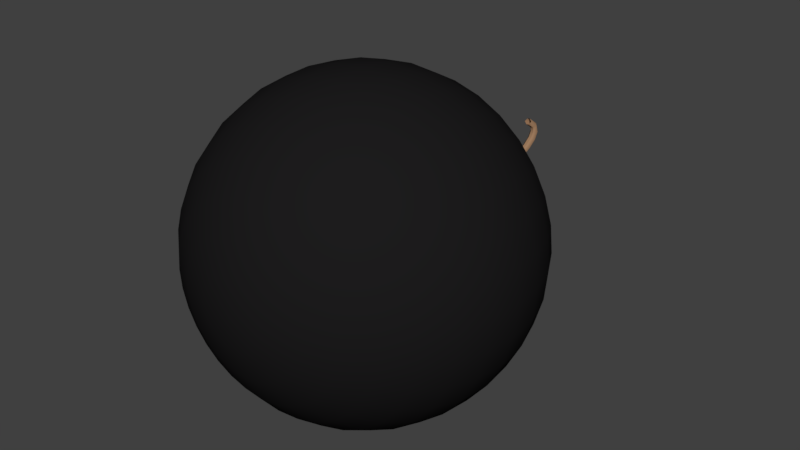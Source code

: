 # Source: Bomb.blend  (saved by Blender 2.79.0; exported with 4.5.12 LTS)
import bpy
from mathutils import Matrix  # noqa: F401  (used for matrix-valued properties, if any)

bpy.ops.wm.read_factory_settings(use_empty=True)
scene = bpy.context.scene
scene.name = 'Scene'

# ---- collections
col_collection_1 = bpy.data.collections.new('Collection 1'); scene.collection.children.link(col_collection_1)

# ---- materials (node trees are filled in below, after node groups)
mat_fuse = bpy.data.materials.new('Fuse')
mat_fuse.alpha_threshold = 0.0
mat_fuse.use_transparent_shadow = False
mat_fuse.diffuse_color = (0.3588, 0.2084, 0.117, 1.0)
mat_fuse.specular_color = (0.0, 0.0, 0.0)
mat_fuse.roughness = 0.5
mat_bombblack = bpy.data.materials.new('BombBlack')
mat_bombblack.alpha_threshold = 0.0
mat_bombblack.use_transparent_shadow = False
mat_bombblack.diffuse_color = (0.01218, 0.01164, 0.01222, 1.0)
mat_bombblack.roughness = 0.5

# ---- material node trees

# ---- world
world_world = bpy.data.worlds.new('World'); scene.world = world_world
world_world.color = (0.05088, 0.05088, 0.05088)
world_world.use_sun_shadow = False
world_world.sun_shadow_jitter_overblur = 0.0
world_world.cycles.sampling_method = 'MANUAL'

# ---- meshes
me_mesh = bpy.data.meshes.new('Mesh')
me_mesh.from_pydata([(0.008558, 0.253, 0.1213), (-0.007803, 0.2485, 0.1002), (0.0122, 0.2357, 0.08742), (0.02526, 0.2994, 0.08248), (0.005563, 0.2858, 0.06992), (0.02318, 0.2665, 0.06313), (0.03158, 0.3083, 0.03151), (0.01005, 0.292, 0.0329), (0.02633, 0.2707, 0.0363), (0.0288, 0.285, -0.02061), (0.007558, 0.2723, -0.009829), (0.02406, 0.2537, 0.0006709), (0.02014, 0.2401, -0.06994), (-0.0004759, 0.2308, -0.05521), (0.01653, 0.2149, -0.04152), (0.007808, 0.1796, -0.116), (-0.01232, 0.1727, -0.09943), (0.005116, 0.1589, -0.08404), (-0.006404, 0.1085, -0.1569), (-0.02615, 0.1034, -0.1391), (-0.008314, 0.09173, -0.1226), (-0.02074, 0.03163, -0.1897), (-0.04014, 0.0285, -0.1712), (-0.02188, 0.01912, -0.1536), (-0.03343, -0.04597, -0.2115), (-0.05247, -0.04685, -0.1924), (-0.0337, -0.05305, -0.174), (-0.04266, -0.1199, -0.2189), (-0.06131, -0.1175, -0.1995), (-0.04195, -0.1186, -0.1807), (-0.04631, -0.186, -0.2072), (-0.06475, -0.1785, -0.1889), (-0.04503, -0.1713, -0.1719), (-0.04154, -0.237, -0.1704), (-0.06058, -0.2239, -0.1564), (-0.04189, -0.207, -0.1468), (-0.0263, -0.262, -0.1068), (-0.04687, -0.2462, -0.09928), (-0.03086, -0.2245, -0.1009), (0.0122, 0.2357, 0.08742), (0.03039, 0.2315, 0.09152), (0.02318, 0.2665, 0.06313), (0.04184, 0.2636, 0.06602), (0.02633, 0.2707, 0.0363), (0.04523, 0.2682, 0.03731), (0.02406, 0.2537, 0.0006709), (0.04293, 0.2507, 0.0005325), (0.01653, 0.2149, -0.04152), (0.03534, 0.2116, -0.04203), (0.005116, 0.1589, -0.08404), (0.0239, 0.1555, -0.08465), (-0.008314, 0.09173, -0.1226), (0.01048, 0.08839, -0.1232), (-0.02188, 0.01912, -0.1536), (-0.003046, 0.016, -0.1541), (-0.0337, -0.05305, -0.174), (-0.0148, -0.05571, -0.1743), (-0.04195, -0.1186, -0.1807), (-0.02294, -0.1204, -0.181), (-0.04503, -0.1713, -0.1719), (-0.02595, -0.1714, -0.1726), (-0.04189, -0.207, -0.1468), (-0.02302, -0.205, -0.149), (-0.03086, -0.2245, -0.1009), (-0.01256, -0.2216, -0.1055), (0.02674, 0.2488, 0.1254), (0.008558, 0.253, 0.1213), (0.04392, 0.2965, 0.08537), (0.02526, 0.2994, 0.08248), (0.05049, 0.3057, 0.03252), (0.03158, 0.3083, 0.03151), (0.04767, 0.2821, -0.02074), (0.0288, 0.285, -0.02061), (0.03895, 0.2369, -0.07046), (0.02014, 0.2401, -0.06994), (0.02659, 0.1762, -0.1166), (0.007808, 0.1796, -0.116), (0.01239, 0.1051, -0.1574), (-0.006404, 0.1085, -0.1569), (-0.001908, 0.02851, -0.1902), (-0.02074, 0.03163, -0.1897), (-0.01452, -0.04863, -0.2119), (-0.03343, -0.04597, -0.2115), (-0.02365, -0.1216, -0.2192), (-0.04266, -0.1199, -0.2189), (-0.02723, -0.186, -0.2078), (-0.04631, -0.186, -0.2072), (-0.02268, -0.2351, -0.1725), (-0.04154, -0.237, -0.1704), (-0.008012, -0.259, -0.1114), (-0.0263, -0.262, -0.1068), (0.03039, 0.2315, 0.09152), (0.04675, 0.236, 0.1125), (0.02674, 0.2488, 0.1254), (0.04184, 0.2636, 0.06602), (0.06154, 0.2772, 0.07858), (0.04392, 0.2965, 0.08537), (0.04523, 0.2682, 0.03731), (0.06677, 0.2845, 0.03592), (0.05049, 0.3057, 0.03252), (0.04293, 0.2507, 0.0005325), (0.06417, 0.2635, -0.01024), (0.04767, 0.2821, -0.02074), (0.03534, 0.2116, -0.04203), (0.05595, 0.221, -0.05676), (0.03895, 0.2369, -0.07046), (0.0239, 0.1555, -0.08465), (0.04403, 0.1625, -0.1013), (0.02659, 0.1762, -0.1166), (0.01048, 0.08839, -0.1232), (0.03023, 0.09341, -0.1409), (0.01239, 0.1051, -0.1574), (-0.003046, 0.016, -0.1541), (0.01635, 0.01913, -0.1726), (-0.001908, 0.02851, -0.1902), (-0.0148, -0.05571, -0.1743), (0.004245, -0.05482, -0.1935), (-0.01452, -0.04863, -0.2119), (-0.02294, -0.1204, -0.181), (-0.004282, -0.1227, -0.2004), (-0.02365, -0.1216, -0.2192), (-0.02595, -0.1714, -0.1726), (-0.007509, -0.1788, -0.1909), (-0.02723, -0.186, -0.2078), (-0.02302, -0.205, -0.149), (-0.003984, -0.2181, -0.163), (-0.02268, -0.2351, -0.1725), (-0.01256, -0.2216, -0.1055), (0.008002, -0.2374, -0.1131), (-0.008012, -0.259, -0.1114), (-0.1951, -0.2907, -0.1442), (-0.3827, -0.3476, -0.1442), (-0.5556, -0.44, -0.1442), (-0.7071, -0.5644, -0.1442), (-0.8315, -0.7159, -0.1442), (-0.9239, -0.8888, -0.1442), (-0.9808, -1.076, -0.1442), (-1.0, -1.272, -0.1442), (-0.9808, -1.467, -0.1442), (-0.9239, -1.654, -0.1442), (-0.8315, -1.827, -0.1442), (-0.7071, -1.979, -0.1442), (-0.5556, -2.103, -0.1442), (-0.3827, -2.195, -0.1442), (-0.1951, -2.252, -0.1442), (-0.1913, -0.2907, -0.1822), (-0.3753, -0.3476, -0.2188), (-0.5449, -0.44, -0.2525), (-0.6935, -0.5644, -0.2821), (-0.8155, -0.7159, -0.3064), (-0.9061, -0.8888, -0.3244), (-0.9619, -1.076, -0.3355), (-0.9808, -1.272, -0.3392), (-0.9619, -1.467, -0.3355), (-0.9061, -1.654, -0.3244), (-0.8155, -1.827, -0.3064), (-0.6935, -1.979, -0.2821), (-0.5449, -2.103, -0.2525), (-0.3753, -2.195, -0.2188), (-0.1913, -2.252, -0.1822), (-0.1802, -0.2907, -0.2188), (-0.3536, -0.3476, -0.2906), (-0.5133, -0.44, -0.3568), (-0.6533, -0.5644, -0.4147), (-0.7682, -0.7159, -0.4623), (-0.8536, -0.8888, -0.4977), (-0.9061, -1.076, -0.5195), (-0.9239, -1.272, -0.5268), (-0.9061, -1.467, -0.5195), (-0.8536, -1.654, -0.4977), (-0.7682, -1.827, -0.4623), (-0.6533, -1.979, -0.4147), (-0.5133, -2.103, -0.3568), (-0.3536, -2.195, -0.2906), (-0.1802, -2.252, -0.2188), (-0.1622, -0.2907, -0.2525), (-0.3182, -0.3476, -0.3568), (-0.4619, -0.44, -0.4528), (-0.5879, -0.5644, -0.537), (-0.6913, -0.7159, -0.6061), (-0.7682, -0.8888, -0.6574), (-0.8155, -1.076, -0.689), (-0.8315, -1.272, -0.6997), (-0.8155, -1.467, -0.689), (-0.7682, -1.654, -0.6574), (-0.6913, -1.827, -0.6061), (-0.5879, -1.979, -0.537), (-0.4619, -2.103, -0.4528), (-0.3182, -2.195, -0.3568), (-0.1622, -2.252, -0.2525), (-0.1379, -0.2907, -0.2821), (-0.2706, -0.3476, -0.4147), (-0.3928, -0.44, -0.537), (-0.5, -0.5644, -0.6442), (-0.5879, -0.7159, -0.7321), (-0.6533, -0.8888, -0.7974), (-0.6935, -1.076, -0.8377), (-0.7071, -1.272, -0.8513), (-0.6935, -1.467, -0.8377), (-0.6533, -1.654, -0.7974), (-0.5879, -1.827, -0.7321), (-0.5, -1.979, -0.6442), (-0.3928, -2.103, -0.537), (-0.2706, -2.195, -0.4147), (-0.1379, -2.252, -0.2821), (-0.1084, -0.2907, -0.3064), (-0.2126, -0.3476, -0.4623), (-0.3087, -0.44, -0.6061), (-0.3928, -0.5644, -0.7321), (-0.4619, -0.7159, -0.8355), (-0.5133, -0.8888, -0.9123), (-0.5449, -1.076, -0.9596), (-0.5556, -1.272, -0.9756), (-0.5449, -1.467, -0.9596), (-0.5133, -1.654, -0.9123), (-0.4619, -1.827, -0.8355), (-0.3928, -1.979, -0.7321), (-0.3087, -2.103, -0.6061), (-0.2126, -2.195, -0.4623), (-0.1084, -2.252, -0.3064), (-0.07466, -0.2907, -0.3244), (-0.1464, -0.3476, -0.4977), (-0.2126, -0.44, -0.6574), (-0.2706, -0.5644, -0.7974), (-0.3182, -0.7159, -0.9123), (-0.3536, -0.8888, -0.9977), (-0.3753, -1.076, -1.05), (-0.3827, -1.272, -1.068), (-0.3753, -1.467, -1.05), (-0.3536, -1.654, -0.9977), (-0.3182, -1.827, -0.9123), (-0.2706, -1.979, -0.7974), (-0.2126, -2.103, -0.6574), (-0.1464, -2.195, -0.4977), (-0.07466, -2.252, -0.3244), (-0.03806, -0.2907, -0.3355), (-0.07466, -0.3476, -0.5195), (-0.1084, -0.44, -0.689), (-0.1379, -0.5644, -0.8377), (-0.1622, -0.7159, -0.9596), (-0.1802, -0.8888, -1.05), (-0.1913, -1.076, -1.106), (-0.1951, -1.272, -1.125), (-0.1913, -1.467, -1.106), (-0.1802, -1.654, -1.05), (-0.1622, -1.827, -0.9596), (-0.1379, -1.979, -0.8377), (-0.1084, -2.103, -0.689), (-0.07466, -2.195, -0.5195), (-0.03806, -2.252, -0.3355), (3.224e-07, -0.2907, -0.3392), (3.192e-07, -0.3476, -0.5268), (2.965e-07, -0.44, -0.6997), (3.084e-07, -0.5644, -0.8513), (3.183e-07, -0.7159, -0.9756), (2.609e-07, -0.8888, -1.068), (3.795e-07, -1.076, -1.125), (3.558e-07, -1.272, -1.144), (3.677e-07, -1.467, -1.125), (2.214e-07, -1.654, -1.068), (3.321e-07, -1.827, -0.9756), (3.005e-07, -1.979, -0.8513), (3.321e-07, -2.103, -0.6997), (3.321e-07, -2.195, -0.5268), (3.163e-07, -2.252, -0.3392), (0.03806, -0.2907, -0.3355), (0.07466, -0.3476, -0.5195), (0.1084, -0.44, -0.689), (0.138, -0.5644, -0.8377), (0.1622, -0.7159, -0.9596), (0.1802, -0.8888, -1.05), (0.1913, -1.076, -1.106), (0.1951, -1.272, -1.125), (0.1913, -1.467, -1.106), (0.1802, -1.654, -1.05), (0.1622, -1.827, -0.9596), (0.138, -1.979, -0.8377), (0.1084, -2.103, -0.689), (0.07466, -2.195, -0.5195), (0.03806, -2.252, -0.3355), (0.07466, -0.2907, -0.3244), (0.1464, -0.3476, -0.4977), (0.2126, -0.44, -0.6574), (0.2706, -0.5644, -0.7974), (0.3182, -0.7159, -0.9123), (0.3536, -0.8888, -0.9977), (0.3753, -1.076, -1.05), (0.3827, -1.272, -1.068), (0.3753, -1.467, -1.05), (0.3536, -1.654, -0.9977), (0.3182, -1.827, -0.9123), (0.2706, -1.979, -0.7974), (0.2126, -2.103, -0.6574), (0.1464, -2.195, -0.4977), (0.07466, -2.252, -0.3244), (0.1084, -0.2907, -0.3064), (0.2126, -0.3476, -0.4623), (0.3087, -0.44, -0.6061), (0.3928, -0.5644, -0.7321), (0.4619, -0.7159, -0.8355), (0.5133, -0.8888, -0.9123), (0.5449, -1.076, -0.9596), (0.5556, -1.272, -0.9756), (0.5449, -1.467, -0.9596), (0.5133, -1.654, -0.9123), (0.4619, -1.827, -0.8355), (0.3928, -1.979, -0.7321), (0.3087, -2.103, -0.6061), (0.2126, -2.195, -0.4623), (0.1084, -2.252, -0.3064), (0.138, -0.2907, -0.2821), (0.2706, -0.3476, -0.4147), (0.3928, -0.44, -0.537), (0.5, -0.5644, -0.6442), (0.5879, -0.7159, -0.7321), (0.6533, -0.8888, -0.7974), (0.6935, -1.076, -0.8377), (0.7071, -1.272, -0.8513), (0.6935, -1.467, -0.8377), (0.6533, -1.654, -0.7974), (0.5879, -1.827, -0.7321), (0.5, -1.979, -0.6442), (0.3928, -2.103, -0.537), (0.2706, -2.195, -0.4147), (0.138, -2.252, -0.2821), (0.1622, -0.2907, -0.2525), (0.3182, -0.3476, -0.3568), (0.4619, -0.44, -0.4528), (0.5879, -0.5644, -0.537), (0.6913, -0.7159, -0.6061), (0.7682, -0.8888, -0.6574), (0.8155, -1.076, -0.689), (0.8315, -1.272, -0.6997), (0.8155, -1.467, -0.689), (0.7682, -1.654, -0.6574), (0.6913, -1.827, -0.6061), (0.5879, -1.979, -0.537), (0.4619, -2.103, -0.4528), (0.3182, -2.195, -0.3568), (0.1622, -2.252, -0.2525), (0.1802, -0.2907, -0.2188), (0.3536, -0.3476, -0.2906), (0.5133, -0.44, -0.3568), (0.6533, -0.5644, -0.4147), (0.7682, -0.7159, -0.4623), (0.8536, -0.8888, -0.4977), (0.9061, -1.076, -0.5195), (0.9239, -1.272, -0.5268), (0.9061, -1.467, -0.5195), (0.8536, -1.654, -0.4977), (0.7682, -1.827, -0.4623), (0.6533, -1.979, -0.4147), (0.5133, -2.103, -0.3568), (0.3536, -2.195, -0.2906), (0.1802, -2.252, -0.2188), (0.1913, -0.2907, -0.1822), (0.3753, -0.3476, -0.2188), (0.5449, -0.44, -0.2525), (0.6935, -0.5644, -0.2821), (0.8155, -0.7159, -0.3064), (0.9061, -0.8888, -0.3244), (0.9619, -1.076, -0.3355), (0.9808, -1.272, -0.3392), (0.9619, -1.467, -0.3355), (0.9061, -1.654, -0.3244), (0.8155, -1.827, -0.3064), (0.6935, -1.979, -0.2821), (0.5449, -2.103, -0.2525), (0.3753, -2.195, -0.2188), (0.1913, -2.252, -0.1822), (0.1951, -0.2907, -0.1442), (0.3827, -0.3476, -0.1442), (0.5556, -0.44, -0.1442), (0.7071, -0.5644, -0.1442), (0.8315, -0.7159, -0.1442), (0.9239, -0.8888, -0.1442), (0.9808, -1.076, -0.1442), (1.0, -1.272, -0.1442), (0.9808, -1.467, -0.1442), (0.9239, -1.654, -0.1442), (0.8315, -1.827, -0.1442), (0.7071, -1.979, -0.1442), (0.5556, -2.103, -0.1442), (0.3827, -2.195, -0.1442), (0.1951, -2.252, -0.1442), (0.1913, -0.2907, -0.1061), (0.3753, -0.3476, -0.06949), (0.5449, -0.44, -0.03576), (0.6935, -0.5644, -0.006201), (0.8155, -0.7159, 0.01806), (0.9061, -0.8888, 0.03609), (0.9619, -1.076, 0.04719), (0.9808, -1.272, 0.05094), (0.9619, -1.467, 0.04719), (0.9061, -1.654, 0.03609), (0.8155, -1.827, 0.01806), (0.6935, -1.979, -0.006201), (0.5449, -2.103, -0.03576), (0.3753, -2.195, -0.06949), (0.1913, -2.252, -0.1061), (0.1802, -0.2907, -0.06949), (0.3536, -0.3476, 0.002296), (0.5133, -0.44, 0.06846), (0.6533, -0.5644, 0.1264), (0.7682, -0.7159, 0.174), (0.8536, -0.8888, 0.2094), (0.9061, -1.076, 0.2312), (0.9239, -1.272, 0.2385), (0.9061, -1.467, 0.2312), (0.8536, -1.654, 0.2094), (0.7682, -1.827, 0.174), (0.6533, -1.979, 0.1264), (0.5133, -2.103, 0.06846), (0.3536, -2.195, 0.002296), (0.1802, -2.252, -0.06949), (0.1622, -0.2907, -0.03576), (0.3182, -0.3476, 0.06846), (0.4619, -0.44, 0.1645), (0.5879, -0.5644, 0.2487), (0.6913, -0.7159, 0.3178), (0.7682, -0.8888, 0.3691), (0.8155, -1.076, 0.4007), (0.8315, -1.272, 0.4114), (0.8155, -1.467, 0.4007), (0.7682, -1.654, 0.3691), (0.6913, -1.827, 0.3178), (0.5879, -1.979, 0.2487), (0.4619, -2.103, 0.1645), (0.3182, -2.195, 0.06846), (0.1622, -2.252, -0.03576), (0.138, -0.2907, -0.006201), (0.2706, -0.3476, 0.1264), (0.3928, -0.44, 0.2487), (0.5, -0.5644, 0.3558), (0.5879, -0.7159, 0.4438), (0.6533, -0.8888, 0.5091), (0.6935, -1.076, 0.5494), (0.7071, -1.272, 0.563), (0.6935, -1.467, 0.5494), (0.6533, -1.654, 0.5091), (0.5879, -1.827, 0.4438), (0.5, -1.979, 0.3558), (0.3928, -2.103, 0.2487), (0.2706, -2.195, 0.1264), (0.1379, -2.252, -0.006201), (0.1084, -0.2907, 0.01806), (0.2126, -0.3476, 0.174), (0.3087, -0.44, 0.3178), (0.3928, -0.5644, 0.4438), (0.4619, -0.7159, 0.5472), (0.5133, -0.8888, 0.624), (0.5449, -1.076, 0.6713), (0.5556, -1.272, 0.6873), (0.5449, -1.467, 0.6713), (0.5133, -1.654, 0.624), (0.4619, -1.827, 0.5472), (0.3928, -1.979, 0.4438), (0.3087, -2.103, 0.3178), (0.2126, -2.195, 0.174), (0.1084, -2.252, 0.01806), (3.163e-07, -2.272, -0.1442), (0.07466, -0.2907, 0.03609), (0.1464, -0.3476, 0.2094), (0.2126, -0.44, 0.3691), (0.2706, -0.5644, 0.5091), (0.3182, -0.7159, 0.624), (0.3536, -0.8888, 0.7094), (0.3753, -1.076, 0.762), (0.3827, -1.272, 0.7797), (0.3753, -1.467, 0.762), (0.3536, -1.654, 0.7094), (0.3182, -1.827, 0.624), (0.2706, -1.979, 0.5091), (0.2126, -2.103, 0.3691), (0.1464, -2.195, 0.2094), (0.07466, -2.252, 0.03609), (0.03806, -0.2907, 0.04719), (0.07466, -0.3476, 0.2312), (0.1084, -0.44, 0.4007), (0.1379, -0.5644, 0.5494), (0.1622, -0.7159, 0.6713), (0.1802, -0.8888, 0.762), (0.1913, -1.076, 0.8178), (0.1951, -1.272, 0.8366), (0.1913, -1.467, 0.8178), (0.1802, -1.654, 0.762), (0.1622, -1.827, 0.6713), (0.1379, -1.979, 0.5494), (0.1084, -2.103, 0.4007), (0.07466, -2.195, 0.2312), (0.03806, -2.252, 0.04719), (3.123e-07, -0.2907, 0.05094), (2.926e-07, -0.3476, 0.2385), (2.926e-07, -0.44, 0.4114), (1.898e-07, -0.5644, 0.563), (1.581e-07, -0.7159, 0.6873), (3.479e-07, -0.8888, 0.7797), (1.423e-07, -1.076, 0.8366), (1.581e-07, -1.272, 0.8558), (1.581e-07, -1.467, 0.8366), (3.795e-07, -1.654, 0.7797), (1.581e-07, -1.827, 0.6873), (2.214e-07, -1.979, 0.563), (3.163e-07, -2.103, 0.4114), (3.163e-07, -2.195, 0.2385), (3.795e-07, -2.252, 0.05094), (-0.03806, -0.2907, 0.04719), (-0.07466, -0.3476, 0.2312), (-0.1084, -0.44, 0.4007), (-0.1379, -0.5644, 0.5494), (-0.1622, -0.7159, 0.6713), (-0.1802, -0.8888, 0.762), (-0.1913, -1.076, 0.8178), (-0.1951, -1.272, 0.8366), (-0.1913, -1.467, 0.8178), (-0.1802, -1.654, 0.762), (-0.1622, -1.827, 0.6713), (-0.1379, -1.979, 0.5494), (-0.1084, -2.103, 0.4007), (-0.07466, -2.195, 0.2312), (-0.03806, -2.252, 0.04719), (-0.07466, -0.2907, 0.03609), (-0.1464, -0.3476, 0.2094), (-0.2126, -0.44, 0.3691), (-0.2706, -0.5644, 0.5091), (-0.3182, -0.7159, 0.624), (-0.3536, -0.8888, 0.7094), (-0.3753, -1.076, 0.762), (-0.3827, -1.272, 0.7797), (-0.3753, -1.467, 0.762), (-0.3536, -1.654, 0.7094), (-0.3182, -1.827, 0.624), (-0.2706, -1.979, 0.5091), (-0.2126, -2.103, 0.3691), (-0.1464, -2.195, 0.2094), (-0.07466, -2.252, 0.03609), (-0.1084, -0.2907, 0.01806), (-0.2126, -0.3476, 0.174), (-0.3087, -0.44, 0.3178), (-0.3928, -0.5644, 0.4438), (-0.4619, -0.7159, 0.5472), (-0.5133, -0.8888, 0.624), (-0.5449, -1.076, 0.6713), (-0.5556, -1.272, 0.6873), (-0.5449, -1.467, 0.6713), (-0.5133, -1.654, 0.624), (-0.4619, -1.827, 0.5472), (-0.3928, -1.979, 0.4438), (-0.3087, -2.103, 0.3178), (-0.2126, -2.195, 0.174), (-0.1084, -2.252, 0.01806), (-0.1379, -0.2907, -0.006201), (-0.2706, -0.3476, 0.1264), (-0.3928, -0.44, 0.2487), (-0.5, -0.5644, 0.3558), (-0.5879, -0.7159, 0.4438), (-0.6533, -0.8888, 0.5091), (-0.6935, -1.076, 0.5494), (-0.7071, -1.272, 0.563), (-0.6935, -1.467, 0.5494), (-0.6533, -1.654, 0.5091), (-0.5879, -1.827, 0.4438), (-0.5, -1.979, 0.3558), (-0.3928, -2.103, 0.2487), (-0.2706, -2.195, 0.1264), (-0.1379, -2.252, -0.006201), (-0.1622, -0.2907, -0.03576), (-0.3182, -0.3476, 0.06846), (-0.4619, -0.44, 0.1645), (-0.5879, -0.5644, 0.2487), (-0.6913, -0.7159, 0.3178), (-0.7682, -0.8888, 0.3691), (-0.8155, -1.076, 0.4007), (-0.8315, -1.272, 0.4114), (-0.8155, -1.467, 0.4007), (-0.7682, -1.654, 0.3691), (-0.6913, -1.827, 0.3178), (-0.5879, -1.979, 0.2487), (-0.4619, -2.103, 0.1645), (-0.3182, -2.195, 0.06846), (-0.1622, -2.252, -0.03576), (-0.1802, -0.2907, -0.06949), (-0.3536, -0.3476, 0.002296), (-0.5133, -0.44, 0.06846), (-0.6533, -0.5644, 0.1264), (-0.7682, -0.7159, 0.174), (-0.8536, -0.8888, 0.2094), (-0.9061, -1.076, 0.2312), (-0.9239, -1.272, 0.2385), (-0.9061, -1.467, 0.2312), (-0.8536, -1.654, 0.2094), (-0.7682, -1.827, 0.174), (-0.6533, -1.979, 0.1264), (-0.5133, -2.103, 0.06846), (-0.3536, -2.195, 0.002296), (-0.1802, -2.252, -0.06949), (-0.1913, -0.2907, -0.1061), (-0.3753, -0.3476, -0.06949), (-0.5449, -0.44, -0.03576), (-0.6935, -0.5644, -0.006201), (-0.8155, -0.7159, 0.01806), (-0.9061, -0.8888, 0.03609), (-0.9619, -1.076, 0.04719), (-0.9808, -1.272, 0.05094), (-0.9619, -1.467, 0.04719), (-0.9061, -1.654, 0.03609), (-0.8155, -1.827, 0.01806), (-0.6935, -1.979, -0.006201), (-0.5449, -2.103, -0.03576), (-0.3753, -2.195, -0.06949), (-0.1913, -2.252, -0.1061), (-0.1913, -0.2042, -0.1061), (0.1802, -0.2042, -0.2188), (-0.03806, -0.2042, 0.04719), (0.03806, -0.2042, -0.3355), (0.138, -0.2042, -0.006201), (0.1622, -0.2042, -0.2525), (0.138, -0.2042, -0.2821), (-0.07466, -0.2042, -0.3244), (-0.1379, -0.2042, -0.006201), (-0.1084, -0.2042, -0.3064), (-0.1379, -0.2042, -0.2821), (0.1913, -0.2042, -0.1061), (3.024e-07, -0.2042, 0.05094), (0.03806, -0.2042, 0.04719), (3.084e-07, -0.2042, -0.3392), (-0.03806, -0.2042, -0.3355), (0.1951, -0.2042, -0.1442), (0.1913, -0.2042, -0.1822), (-0.1913, -0.2042, -0.1822), (-0.1951, -0.2042, -0.1442), (0.07466, -0.2042, 0.03609), (0.1084, -0.2042, 0.01806), (-0.1802, -0.2042, -0.06949), (-0.1622, -0.2042, -0.03576), (0.1084, -0.2042, -0.3064), (0.07466, -0.2042, -0.3244), (-0.1084, -0.2042, 0.01806), (-0.07466, -0.2042, 0.03609), (-0.1622, -0.2042, -0.2525), (-0.1802, -0.2042, -0.2188), (0.1622, -0.2042, -0.03576), (0.1802, -0.2042, -0.06949), (0.1802, -0.2042, -0.2188), (-0.03806, -0.2042, 0.04719), (0.03806, -0.2042, -0.3355), (0.138, -0.2042, -0.006201), (0.138, -0.2042, -0.2821), (-0.07466, -0.2042, -0.3244), (-0.1379, -0.2042, -0.006201), (-0.1379, -0.2042, -0.2821), (0.1913, -0.2042, -0.1061), (0.03806, -0.2042, 0.04719), (-0.03806, -0.2042, -0.3355), (0.1913, -0.2042, -0.1822), (-0.1951, -0.2042, -0.1442), (0.1084, -0.2042, 0.01806), (-0.1622, -0.2042, -0.03576), (0.07466, -0.2042, -0.3244), (-0.07466, -0.2042, 0.03609), (-0.1802, -0.2042, -0.2188), (0.1802, -0.2042, -0.06949), (-0.1913, -0.2042, -0.1061), (0.1622, -0.2042, -0.2525), (-0.1084, -0.2042, -0.3064), (3.024e-07, -0.2042, 0.05094), (3.084e-07, -0.2042, -0.3392), (0.1951, -0.2042, -0.1442), (-0.1913, -0.2042, -0.1822), (0.07466, -0.2042, 0.03609), (-0.1802, -0.2042, -0.06949), (0.1084, -0.2042, -0.3064), (-0.1084, -0.2042, 0.01806), (-0.1622, -0.2042, -0.2525), (0.1622, -0.2042, -0.03576)], [], [(1, 4, 3, 0), (2, 5, 4, 1), (4, 7, 6, 3), (5, 8, 7, 4), (7, 10, 9, 6), (8, 11, 10, 7), (10, 13, 12, 9), (11, 14, 13, 10), (13, 16, 15, 12), (14, 17, 16, 13), (16, 19, 18, 15), (17, 20, 19, 16), (19, 22, 21, 18), (20, 23, 22, 19), (22, 25, 24, 21), (23, 26, 25, 22), (25, 28, 27, 24), (26, 29, 28, 25), (28, 31, 30, 27), (29, 32, 31, 28), (31, 34, 33, 30), (32, 35, 34, 31), (34, 37, 36, 33), (35, 38, 37, 34), (40, 42, 41, 39), (42, 44, 43, 41), (44, 46, 45, 43), (46, 48, 47, 45), (48, 50, 49, 47), (50, 52, 51, 49), (52, 54, 53, 51), (54, 56, 55, 53), (56, 58, 57, 55), (58, 60, 59, 57), (60, 62, 61, 59), (62, 64, 63, 61), (66, 68, 67, 65), (68, 70, 69, 67), (70, 72, 71, 69), (72, 74, 73, 71), (74, 76, 75, 73), (76, 78, 77, 75), (78, 80, 79, 77), (80, 82, 81, 79), (82, 84, 83, 81), (84, 86, 85, 83), (86, 88, 87, 85), (88, 90, 89, 87), (92, 95, 94, 91), (93, 96, 95, 92), (95, 98, 97, 94), (96, 99, 98, 95), (98, 101, 100, 97), (99, 102, 101, 98), (101, 104, 103, 100), (102, 105, 104, 101), (104, 107, 106, 103), (105, 108, 107, 104), (107, 110, 109, 106), (108, 111, 110, 107), (110, 113, 112, 109), (111, 114, 113, 110), (113, 116, 115, 112), (114, 117, 116, 113), (116, 119, 118, 115), (117, 120, 119, 116), (119, 122, 121, 118), (120, 123, 122, 119), (122, 125, 124, 121), (123, 126, 125, 122), (125, 128, 127, 124), (126, 129, 128, 125), (141, 140, 155, 156), (134, 133, 148, 149), (142, 141, 156, 157), (135, 134, 149, 150), (143, 142, 157, 158), (136, 135, 150, 151), (144, 143, 158, 159), (137, 136, 151, 152), (460, 144, 159), (138, 137, 152, 153), (131, 130, 145, 146), (139, 138, 153, 154), (132, 131, 146, 147), (140, 139, 154, 155), (133, 132, 147, 148), (147, 146, 161, 162), (155, 154, 169, 170), (148, 147, 162, 163), (156, 155, 170, 171), (149, 148, 163, 164), (157, 156, 171, 172), (150, 149, 164, 165), (158, 157, 172, 173), (151, 150, 165, 166), (159, 158, 173, 174), (152, 151, 166, 167), (460, 159, 174), (153, 152, 167, 168), (146, 145, 160, 161), (154, 153, 168, 169), (166, 165, 180, 181), (174, 173, 188, 189), (167, 166, 181, 182), (460, 174, 189), (168, 167, 182, 183), (161, 160, 175, 176), (169, 168, 183, 184), (162, 161, 176, 177), (170, 169, 184, 185), (163, 162, 177, 178), (171, 170, 185, 186), (164, 163, 178, 179), (172, 171, 186, 187), (165, 164, 179, 180), (173, 172, 187, 188), (185, 184, 199, 200), (178, 177, 192, 193), (186, 185, 200, 201), (179, 178, 193, 194), (187, 186, 201, 202), (180, 179, 194, 195), (188, 187, 202, 203), (181, 180, 195, 196), (189, 188, 203, 204), (182, 181, 196, 197), (460, 189, 204), (183, 182, 197, 198), (176, 175, 190, 191), (184, 183, 198, 199), (177, 176, 191, 192), (204, 203, 218, 219), (197, 196, 211, 212), (460, 204, 219), (198, 197, 212, 213), (191, 190, 205, 206), (199, 198, 213, 214), (192, 191, 206, 207), (200, 199, 214, 215), (193, 192, 207, 208), (201, 200, 215, 216), (194, 193, 208, 209), (202, 201, 216, 217), (195, 194, 209, 210), (203, 202, 217, 218), (196, 195, 210, 211), (216, 215, 230, 231), (209, 208, 223, 224), (217, 216, 231, 232), (210, 209, 224, 225), (218, 217, 232, 233), (211, 210, 225, 226), (219, 218, 233, 234), (212, 211, 226, 227), (460, 219, 234), (213, 212, 227, 228), (206, 205, 220, 221), (214, 213, 228, 229), (207, 206, 221, 222), (215, 214, 229, 230), (208, 207, 222, 223), (460, 234, 249), (228, 227, 242, 243), (221, 220, 235, 236), (229, 228, 243, 244), (222, 221, 236, 237), (230, 229, 244, 245), (223, 222, 237, 238), (231, 230, 245, 246), (224, 223, 238, 239), (232, 231, 246, 247), (225, 224, 239, 240), (233, 232, 247, 248), (226, 225, 240, 241), (234, 233, 248, 249), (227, 226, 241, 242), (239, 238, 253, 254), (247, 246, 261, 262), (240, 239, 254, 255), (248, 247, 262, 263), (241, 240, 255, 256), (249, 248, 263, 264), (242, 241, 256, 257), (460, 249, 264), (243, 242, 257, 258), (236, 235, 250, 251), (244, 243, 258, 259), (237, 236, 251, 252), (245, 244, 259, 260), (238, 237, 252, 253), (246, 245, 260, 261), (258, 257, 272, 273), (251, 250, 265, 266), (259, 258, 273, 274), (252, 251, 266, 267), (260, 259, 274, 275), (253, 252, 267, 268), (261, 260, 275, 276), (254, 253, 268, 269), (262, 261, 276, 277), (255, 254, 269, 270), (263, 262, 277, 278), (256, 255, 270, 271), (264, 263, 278, 279), (257, 256, 271, 272), (460, 264, 279), (277, 276, 291, 292), (270, 269, 284, 285), (278, 277, 292, 293), (271, 270, 285, 286), (279, 278, 293, 294), (272, 271, 286, 287), (460, 279, 294), (273, 272, 287, 288), (266, 265, 280, 281), (274, 273, 288, 289), (267, 266, 281, 282), (275, 274, 289, 290), (268, 267, 282, 283), (276, 275, 290, 291), (269, 268, 283, 284), (281, 280, 295, 296), (289, 288, 303, 304), (282, 281, 296, 297), (290, 289, 304, 305), (283, 282, 297, 298), (291, 290, 305, 306), (284, 283, 298, 299), (292, 291, 306, 307), (285, 284, 299, 300), (293, 292, 307, 308), (286, 285, 300, 301), (294, 293, 308, 309), (287, 286, 301, 302), (460, 294, 309), (288, 287, 302, 303), (300, 299, 314, 315), (308, 307, 322, 323), (301, 300, 315, 316), (309, 308, 323, 324), (302, 301, 316, 317), (460, 309, 324), (303, 302, 317, 318), (296, 295, 310, 311), (304, 303, 318, 319), (297, 296, 311, 312), (305, 304, 319, 320), (298, 297, 312, 313), (306, 305, 320, 321), (299, 298, 313, 314), (307, 306, 321, 322), (319, 318, 333, 334), (312, 311, 326, 327), (320, 319, 334, 335), (313, 312, 327, 328), (321, 320, 335, 336), (314, 313, 328, 329), (322, 321, 336, 337), (315, 314, 329, 330), (323, 322, 337, 338), (316, 315, 330, 331), (324, 323, 338, 339), (317, 316, 331, 332), (460, 324, 339), (318, 317, 332, 333), (311, 310, 325, 326), (338, 337, 352, 353), (331, 330, 345, 346), (339, 338, 353, 354), (332, 331, 346, 347), (460, 339, 354), (333, 332, 347, 348), (326, 325, 340, 341), (334, 333, 348, 349), (327, 326, 341, 342), (335, 334, 349, 350), (328, 327, 342, 343), (336, 335, 350, 351), (329, 328, 343, 344), (337, 336, 351, 352), (330, 329, 344, 345), (350, 349, 364, 365), (343, 342, 357, 358), (351, 350, 365, 366), (344, 343, 358, 359), (352, 351, 366, 367), (345, 344, 359, 360), (353, 352, 367, 368), (346, 345, 360, 361), (354, 353, 368, 369), (347, 346, 361, 362), (460, 354, 369), (348, 347, 362, 363), (341, 340, 355, 356), (349, 348, 363, 364), (342, 341, 356, 357), (369, 368, 383, 384), (362, 361, 376, 377), (460, 369, 384), (363, 362, 377, 378), (356, 355, 370, 371), (364, 363, 378, 379), (357, 356, 371, 372), (365, 364, 379, 380), (358, 357, 372, 373), (366, 365, 380, 381), (359, 358, 373, 374), (367, 366, 381, 382), (360, 359, 374, 375), (368, 367, 382, 383), (361, 360, 375, 376), (373, 372, 387, 388), (381, 380, 395, 396), (374, 373, 388, 389), (382, 381, 396, 397), (375, 374, 389, 390), (383, 382, 397, 398), (376, 375, 390, 391), (384, 383, 398, 399), (377, 376, 391, 392), (460, 384, 399), (378, 377, 392, 393), (371, 370, 385, 386), (379, 378, 393, 394), (372, 371, 386, 387), (380, 379, 394, 395), (392, 391, 406, 407), (460, 399, 414), (393, 392, 407, 408), (386, 385, 400, 401), (394, 393, 408, 409), (387, 386, 401, 402), (395, 394, 409, 410), (388, 387, 402, 403), (396, 395, 410, 411), (389, 388, 403, 404), (397, 396, 411, 412), (390, 389, 404, 405), (398, 397, 412, 413), (391, 390, 405, 406), (399, 398, 413, 414), (411, 410, 425, 426), (404, 403, 418, 419), (412, 411, 426, 427), (405, 404, 419, 420), (413, 412, 427, 428), (406, 405, 420, 421), (414, 413, 428, 429), (407, 406, 421, 422), (460, 414, 429), (408, 407, 422, 423), (401, 400, 415, 416), (409, 408, 423, 424), (402, 401, 416, 417), (410, 409, 424, 425), (403, 402, 417, 418), (460, 429, 444), (423, 422, 437, 438), (416, 415, 430, 431), (424, 423, 438, 439), (417, 416, 431, 432), (425, 424, 439, 440), (418, 417, 432, 433), (426, 425, 440, 441), (419, 418, 433, 434), (427, 426, 441, 442), (420, 419, 434, 435), (428, 427, 442, 443), (421, 420, 435, 436), (429, 428, 443, 444), (422, 421, 436, 437), (434, 433, 448, 449), (442, 441, 456, 457), (435, 434, 449, 450), (443, 442, 457, 458), (436, 435, 450, 451), (444, 443, 458, 459), (437, 436, 451, 452), (460, 444, 459), (438, 437, 452, 453), (431, 430, 445, 446), (439, 438, 453, 454), (432, 431, 446, 447), (440, 439, 454, 455), (433, 432, 447, 448), (441, 440, 455, 456), (453, 452, 468, 469), (446, 445, 461, 462), (454, 453, 469, 470), (447, 446, 462, 463), (455, 454, 470, 471), (448, 447, 463, 464), (456, 455, 471, 472), (449, 448, 464, 465), (457, 456, 472, 473), (450, 449, 465, 466), (458, 457, 473, 474), (451, 450, 466, 467), (459, 458, 474, 475), (452, 451, 467, 468), (460, 459, 475), (473, 472, 487, 488), (466, 465, 480, 481), (474, 473, 488, 489), (467, 466, 481, 482), (475, 474, 489, 490), (468, 467, 482, 483), (460, 475, 490), (469, 468, 483, 484), (462, 461, 476, 477), (470, 469, 484, 485), (463, 462, 477, 478), (471, 470, 485, 486), (464, 463, 478, 479), (472, 471, 486, 487), (465, 464, 479, 480), (485, 484, 499, 500), (478, 477, 492, 493), (486, 485, 500, 501), (479, 478, 493, 494), (487, 486, 501, 502), (480, 479, 494, 495), (488, 487, 502, 503), (481, 480, 495, 496), (489, 488, 503, 504), (482, 481, 496, 497), (490, 489, 504, 505), (483, 482, 497, 498), (460, 490, 505), (484, 483, 498, 499), (477, 476, 491, 492), (504, 503, 518, 519), (497, 496, 511, 512), (505, 504, 519, 520), (498, 497, 512, 513), (460, 505, 520), (499, 498, 513, 514), (492, 491, 506, 507), (500, 499, 514, 515), (493, 492, 507, 508), (501, 500, 515, 516), (494, 493, 508, 509), (502, 501, 516, 517), (495, 494, 509, 510), (503, 502, 517, 518), (496, 495, 510, 511), (508, 507, 522, 523), (516, 515, 530, 531), (509, 508, 523, 524), (517, 516, 531, 532), (510, 509, 524, 525), (518, 517, 532, 533), (511, 510, 525, 526), (519, 518, 533, 534), (512, 511, 526, 527), (520, 519, 534, 535), (513, 512, 527, 528), (460, 520, 535), (514, 513, 528, 529), (507, 506, 521, 522), (515, 514, 529, 530), (527, 526, 541, 542), (535, 534, 549, 550), (528, 527, 542, 543), (460, 535, 550), (529, 528, 543, 544), (522, 521, 536, 537), (530, 529, 544, 545), (523, 522, 537, 538), (531, 530, 545, 546), (524, 523, 538, 539), (532, 531, 546, 547), (525, 524, 539, 540), (533, 532, 547, 548), (526, 525, 540, 541), (534, 533, 548, 549), (546, 545, 560, 561), (539, 538, 553, 554), (547, 546, 561, 562), (540, 539, 554, 555), (548, 547, 562, 563), (541, 540, 555, 556), (549, 548, 563, 564), (542, 541, 556, 557), (550, 549, 564, 565), (543, 542, 557, 558), (460, 550, 565), (544, 543, 558, 559), (537, 536, 551, 552), (545, 544, 559, 560), (538, 537, 552, 553), (565, 564, 579, 580), (558, 557, 572, 573), (460, 565, 580), (559, 558, 573, 574), (552, 551, 566, 567), (560, 559, 574, 575), (553, 552, 567, 568), (561, 560, 575, 576), (554, 553, 568, 569), (562, 561, 576, 577), (555, 554, 569, 570), (563, 562, 577, 578), (556, 555, 570, 571), (564, 563, 578, 579), (557, 556, 571, 572), (569, 568, 583, 584), (577, 576, 591, 592), (570, 569, 584, 585), (578, 577, 592, 593), (571, 570, 585, 586), (579, 578, 593, 594), (572, 571, 586, 587), (580, 579, 594, 595), (573, 572, 587, 588), (460, 580, 595), (574, 573, 588, 589), (567, 566, 581, 582), (575, 574, 589, 590), (568, 567, 582, 583), (576, 575, 590, 591), (588, 587, 602, 603), (460, 595, 610), (589, 588, 603, 604), (582, 581, 596, 597), (590, 589, 604, 605), (583, 582, 597, 598), (591, 590, 605, 606), (584, 583, 598, 599), (592, 591, 606, 607), (585, 584, 599, 600), (593, 592, 607, 608), (586, 585, 600, 601), (594, 593, 608, 609), (587, 586, 601, 602), (595, 594, 609, 610), (607, 606, 140, 141), (600, 599, 133, 134), (608, 607, 141, 142), (601, 600, 134, 135), (609, 608, 142, 143), (602, 601, 135, 136), (610, 609, 143, 144), (603, 602, 136, 137), (643, 663, 647, 671, 658, 645, 666, 653, 648, 664, 650, 673, 660, 668, 655, 662, 670, 657, 649, 672, 659, 644, 665, 652, 669, 656, 646, 674, 661, 651, 667, 654), (460, 610, 144), (604, 603, 137, 138), (597, 596, 130, 131), (605, 604, 138, 139), (598, 597, 131, 132), (606, 605, 139, 140), (599, 598, 132, 133), (628, 612, 643, 654), (629, 630, 655, 668), (638, 613, 644, 659), (631, 632, 656, 669), (640, 629, 668, 660), (612, 616, 663, 643), (633, 634, 657, 670), (615, 641, 674, 646), (618, 620, 664, 648), (635, 636, 658, 671), (636, 614, 645, 658), (630, 611, 662, 655), (637, 638, 659, 672), (632, 615, 646, 656), (614, 625, 666, 645), (639, 640, 660, 673), (616, 617, 647, 663), (613, 623, 665, 644), (641, 642, 661, 674), (626, 618, 648, 653), (622, 627, 667, 651), (634, 619, 649, 657), (619, 637, 672, 649), (620, 621, 650, 664), (621, 639, 673, 650), (642, 622, 651, 661), (617, 635, 671, 647), (623, 624, 652, 665), (624, 631, 669, 652), (625, 626, 653, 666), (611, 633, 670, 662), (627, 628, 654, 667), (415, 400, 642, 641), (175, 160, 640, 639), (536, 521, 638, 637), (295, 280, 636, 635), (581, 566, 634, 633), (461, 445, 632, 631), (145, 130, 630, 629), (370, 355, 628, 627), (250, 235, 626, 625), (491, 476, 624, 623), (400, 385, 622, 642), (205, 190, 621, 620), (566, 551, 619, 634), (235, 220, 618, 626), (325, 310, 617, 616), (445, 430, 615, 632), (280, 265, 614, 636), (430, 415, 641, 615), (160, 145, 629, 640), (521, 506, 613, 638), (355, 340, 612, 628), (596, 581, 633, 611), (476, 461, 631, 624), (310, 295, 635, 617), (190, 175, 639, 621), (551, 536, 637, 619), (385, 370, 627, 622), (506, 491, 623, 613), (265, 250, 625, 614), (130, 596, 611, 630), (220, 205, 620, 618), (340, 325, 616, 612)])
me_mesh.polygons.foreach_set('use_smooth', [True] * 617)
me_mesh.polygons.foreach_set('material_index', [0, 0, 0, 0, 0, 0, 0, 0, 0, 0, 0, 0, 0, 0, 0, 0, 0, 0, 0, 0, 0, 0, 0, 0, 0, 0, 0, 0, 0, 0, 0, 0, 0, 0, 0, 0, 0, 0, 0, 0, 0, 0, 0, 0, 0, 0, 0, 0, 0, 0, 0, 0, 0, 0, 0, 0, 0, 0, 0, 0, 0, 0, 0, 0, 0, 0, 0, 0, 0, 0, 0, 0, 1, 1, 1, 1, 1, 1, 1, 1, 1, 1, 1, 1, 1, 1, 1, 1, 1, 1, 1, 1, 1, 1, 1, 1, 1, 1, 1, 1, 1, 1, 1, 1, 1, 1, 1, 1, 1, 1, 1, 1, 1, 1, 1, 1, 1, 1, 1, 1, 1, 1, 1, 1, 1, 1, 1, 1, 1, 1, 1, 1, 1, 1, 1, 1, 1, 1, 1, 1, 1, 1, 1, 1, 1, 1, 1, 1, 1, 1, 1, 1, 1, 1, 1, 1, 1, 1, 1, 1, 1, 1, 1, 1, 1, 1, 1, 1, 1, 1, 1, 1, 1, 1, 1, 1, 1, 1, 1, 1, 1, 1, 1, 1, 1, 1, 1, 1, 1, 1, 1, 1, 1, 1, 1, 1, 1, 1, 1, 1, 1, 1, 1, 1, 1, 1, 1, 1, 1, 1, 1, 1, 1, 1, 1, 1, 1, 1, 1, 1, 1, 1, 1, 1, 1, 1, 1, 1, 1, 1, 1, 1, 1, 1, 1, 1, 1, 1, 1, 1, 1, 1, 1, 1, 1, 1, 1, 1, 1, 1, 1, 1, 1, 1, 1, 1, 1, 1, 1, 1, 1, 1, 1, 1, 1, 1, 1, 1, 1, 1, 1, 1, 1, 1, 1, 1, 1, 1, 1, 1, 1, 1, 1, 1, 1, 1, 1, 1, 1, 1, 1, 1, 1, 1, 1, 1, 1, 1, 1, 1, 1, 1, 1, 1, 1, 1, 1, 1, 1, 1, 1, 1, 1, 1, 1, 1, 1, 1, 1, 1, 1, 1, 1, 1, 1, 1, 1, 1, 1, 1, 1, 1, 1, 1, 1, 1, 1, 1, 1, 1, 1, 1, 1, 1, 1, 1, 1, 1, 1, 1, 1, 1, 1, 1, 1, 1, 1, 1, 1, 1, 1, 1, 1, 1, 1, 1, 1, 1, 1, 1, 1, 1, 1, 1, 1, 1, 1, 1, 1, 1, 1, 1, 1, 1, 1, 1, 1, 1, 1, 1, 1, 1, 1, 1, 1, 1, 1, 1, 1, 1, 1, 1, 1, 1, 1, 1, 1, 1, 1, 1, 1, 1, 1, 1, 1, 1, 1, 1, 1, 1, 1, 1, 1, 1, 1, 1, 1, 1, 1, 1, 1, 1, 1, 1, 1, 1, 1, 1, 1, 1, 1, 1, 1, 1, 1, 1, 1, 1, 1, 1, 1, 1, 1, 1, 1, 1, 1, 1, 1, 1, 1, 1, 1, 1, 1, 1, 1, 1, 1, 1, 1, 1, 1, 1, 1, 1, 1, 1, 1, 1, 1, 1, 1, 1, 1, 1, 1, 1, 1, 1, 1, 1, 1, 1, 1, 1, 1, 1, 1, 1, 1, 1, 1, 1, 1, 1, 1, 1, 1, 1, 1, 1, 1, 1, 1, 1, 1, 1, 1, 1, 1, 1, 1, 1, 1, 1, 1, 1, 1, 1, 1, 1, 1, 1, 1, 1, 1, 1, 1, 1, 1, 1, 1, 1, 1, 1, 1, 1, 1, 1, 1, 1, 1, 1, 1, 1, 1, 1, 1, 1, 1, 1, 1, 1, 1, 1, 1, 1, 1, 1, 1, 1, 1, 1, 1, 1, 1, 1, 1, 1, 1, 1, 1, 1, 1, 1, 1, 1, 1, 1, 1, 1, 1, 1, 1, 1, 1, 1, 1, 1, 1, 1, 1, 1, 1, 1, 1, 1, 1, 1, 1, 1, 1, 1, 1, 1, 1])
me_mesh.materials.append(mat_fuse)
me_mesh.materials.append(mat_bombblack)
me_mesh.use_remesh_preserve_volume = False
me_mesh.use_remesh_preserve_attributes = False
me_mesh.use_mirror_vertex_groups = False
me_mesh.update()

# ---- objects
ob_beziercurve = bpy.data.objects.new('BezierCurve', me_mesh)

# ---- transforms, parenting, visibility, modifiers, constraints
ob_beziercurve.location = (0.0, 0.0, 0.0)
ob_beziercurve.lineart.crease_threshold = 0.0

# ---- collection membership
col_collection_1.objects.link(ob_beziercurve)

# ---- scene / render settings (as saved in the file)
scene.frame_start = 1; scene.frame_end = 250; scene.frame_set(1)
scene.render.engine = 'BLENDER_EEVEE_NEXT'
scene.render.resolution_percentage = 50
scene.render.dither_intensity = 0.0
scene.cycles.use_denoising = False
scene.cycles.samples = 128
scene.cycles.sampling_pattern = 'TABULATED_SOBOL'
scene.cycles.light_sampling_threshold = 0.0
scene.cycles.use_adaptive_sampling = False
scene.cycles.use_light_tree = False
scene.cycles.blur_glossy = 0.0
scene.cycles.sample_clamp_indirect = 0.0
scene.view_settings.view_transform = 'Standard'
bpy.context.view_layer.update()

# ---- added for rendering (the .blend has no active camera and no usable light): camera, sun
cam_auto = bpy.data.cameras.new('AutoCamera')
cam_auto.lens = 50.0
cam_auto.sensor_width = 36.0
cam_auto.clip_end = 1000.0
ob_auto_camera = bpy.data.objects.new('AutoCamera', cam_auto)
scene.collection.objects.link(ob_auto_camera)
ob_auto_camera.location = (3.54195, -5.23197, 2.68941)
ob_auto_camera.rotation_euler = (1.09748, -7.21219e-08, 0.694738)
scene.camera = ob_auto_camera
light_auto_sun = bpy.data.lights.new('AutoSun', 'SUN')
light_auto_sun.energy = 3.0
light_auto_sun.angle = 0.0523599
ob_auto_sun = bpy.data.objects.new('AutoSun', light_auto_sun)
scene.collection.objects.link(ob_auto_sun)
ob_auto_sun.rotation_euler = (0.872665, 0.174533, 0.523599)
bpy.context.view_layer.update()
